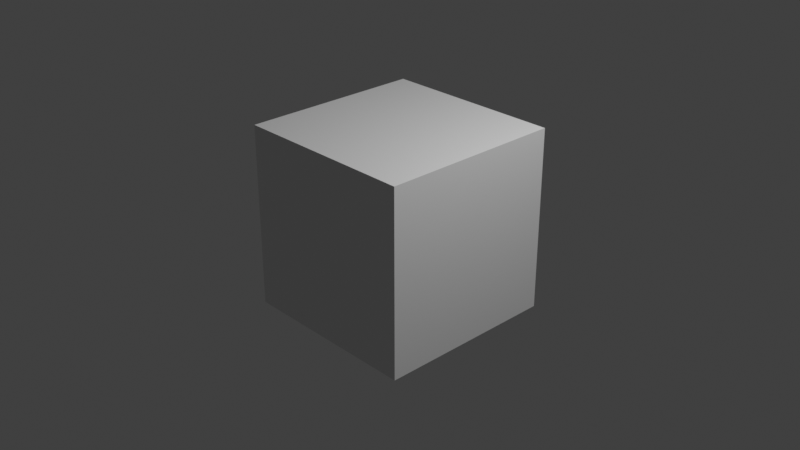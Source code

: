 # Source: false-colour-creator.blend  (saved by Blender 2.82.6; exported with 4.5.12 LTS)
import bpy
from mathutils import Matrix  # noqa: F401  (used for matrix-valued properties, if any)

bpy.ops.wm.read_factory_settings(use_empty=True)
scene = bpy.context.scene
scene.name = 'Scene'

# ---- collections
col_collection = bpy.data.collections.new('Collection'); scene.collection.children.link(col_collection)

# ---- materials (node trees are filled in below, after node groups)
mat_material = bpy.data.materials.new('Material')
mat_material.alpha_threshold = 0.0
mat_material.use_transparent_shadow = False
mat_material.line_color = (0.0, 0.0, 0.0, 1.0)

# ---- material node trees
mat_material.use_nodes = True; mat_material.node_tree.nodes.clear()
_N = mat_material.node_tree.nodes; _L = mat_material.node_tree.links
n0 = _N.new('ShaderNodeOutputMaterial'); n0.name = 'Material Output'; n0.location = (300, 300)
n1 = _N.new('ShaderNodeBsdfPrincipled'); n1.name = 'Principled BSDF'; n1.location = (10, 300)
n1.distribution = 'GGX'
n1.subsurface_method = 'BURLEY'
n1.inputs[2].default_value = 0.4
n1.inputs[3].default_value = 1.45
n1.inputs[27].default_value = (0.0, 0.0, 0.0, 1.0)
n1.inputs[28].default_value = 1.0
_L.new(n1.outputs[0], n0.inputs[0])
n0.is_active_output = True

# ---- world
world_world = bpy.data.worlds.new('World'); scene.world = world_world
world_world.use_nodes = True; world_world.node_tree.nodes.clear()
_N = world_world.node_tree.nodes; _L = world_world.node_tree.links
n0 = _N.new('ShaderNodeOutputWorld'); n0.name = 'World Output'; n0.location = (300, 300)
n1 = _N.new('ShaderNodeBackground'); n1.name = 'Background'; n1.location = (10, 300)
n1.inputs[0].default_value = (0.05088, 0.05088, 0.05088, 1.0)
_L.new(n1.outputs[0], n0.inputs[0])
n0.is_active_output = True
world_world.color = (0.05088, 0.05088, 0.05088)
world_world.use_sun_shadow = False
world_world.sun_shadow_jitter_overblur = 0.0

# ---- cameras
cam_camera = bpy.data.cameras.new('Camera')
cam_camera.clip_end = 100.0
cam_camera.ortho_scale = 7.314

# ---- lights
light_light = bpy.data.lights.new('Light', 'POINT')
light_light.transmission_factor = 0.0
light_light.energy = 1000.0
light_light.shadow_soft_size = 0.1
light_light.shadow_maximum_resolution = 0.006
light_light.use_absolute_resolution = True

# ---- meshes
me_cube = bpy.data.meshes.new('Cube')
me_cube.from_pydata([(1.0, 1.0, 1.0), (1.0, 1.0, -1.0), (1.0, -1.0, 1.0), (1.0, -1.0, -1.0), (-1.0, 1.0, 1.0), (-1.0, 1.0, -1.0), (-1.0, -1.0, 1.0), (-1.0, -1.0, -1.0)], [], [(0, 4, 6, 2), (3, 2, 6, 7), (7, 6, 4, 5), (5, 1, 3, 7), (1, 0, 2, 3), (5, 4, 0, 1)])
_uv = me_cube.uv_layers.new(name='UVMap')
_uv.uv.foreach_set('vector', [0.625, 0.5, 0.875, 0.5, 0.875, 0.75, 0.625, 0.75, 0.375, 0.75, 0.625, 0.75, 0.625, 1.0, 0.375, 1.0, 0.375, 0.0, 0.625, 0.0, 0.625, 0.25, 0.375, 0.25, 0.125, 0.5, 0.375, 0.5, 0.375, 0.75, 0.125, 0.75, 0.375, 0.5, 0.625, 0.5, 0.625, 0.75, 0.375, 0.75, 0.375, 0.25, 0.625, 0.25, 0.625, 0.5, 0.375, 0.5])
me_cube.materials.append(mat_material)
me_cube.use_remesh_preserve_volume = False
me_cube.use_remesh_preserve_attributes = False
me_cube.use_mirror_vertex_groups = False
me_cube.update()

# ---- objects
ob_cube = bpy.data.objects.new('Cube', me_cube)
ob_light = bpy.data.objects.new('Light', light_light)
ob_camera = bpy.data.objects.new('Camera', cam_camera)

# ---- transforms, parenting, visibility, modifiers, constraints
ob_cube.location = (0.0, 0.0, 0.0)
ob_cube.lock_rotations_4d = False
ob_cube.empty_display_type = 'ARROWS'
ob_cube.lineart.crease_threshold = 0.0
ob_light.location = (4.076, 1.005, 5.904)
ob_light.rotation_euler = (0.6503, 0.05522, 1.866)
ob_light.lock_rotations_4d = False
ob_light.empty_display_type = 'ARROWS'
ob_light.color = (0.0, 0.0, 0.0, 0.0)
ob_light.lineart.crease_threshold = 0.0
ob_camera.location = (7.359, -6.926, 4.958)
ob_camera.rotation_euler = (1.109, 0.0, 0.8149)
ob_camera.lock_rotations_4d = False
ob_camera.empty_display_type = 'ARROWS'
ob_camera.color = (0.0, 0.0, 0.0, 0.0)
ob_camera.display_type = 'WIRE'
ob_camera.lineart.crease_threshold = 0.0

# ---- collection membership
col_collection.objects.link(ob_cube)
col_collection.objects.link(ob_light)
col_collection.objects.link(ob_camera)

# ---- scene / render settings (as saved in the file)
scene.camera = ob_camera
scene.frame_start = 1; scene.frame_end = 250; scene.frame_set(1)
scene.render.engine = 'BLENDER_EEVEE_NEXT'
scene.cycles.use_denoising = False
scene.cycles.samples = 128
scene.cycles.sampling_pattern = 'TABULATED_SOBOL'
scene.cycles.use_adaptive_sampling = False
scene.cycles.use_light_tree = False
scene.view_settings.view_transform = 'Standard'
bpy.context.view_layer.update()
